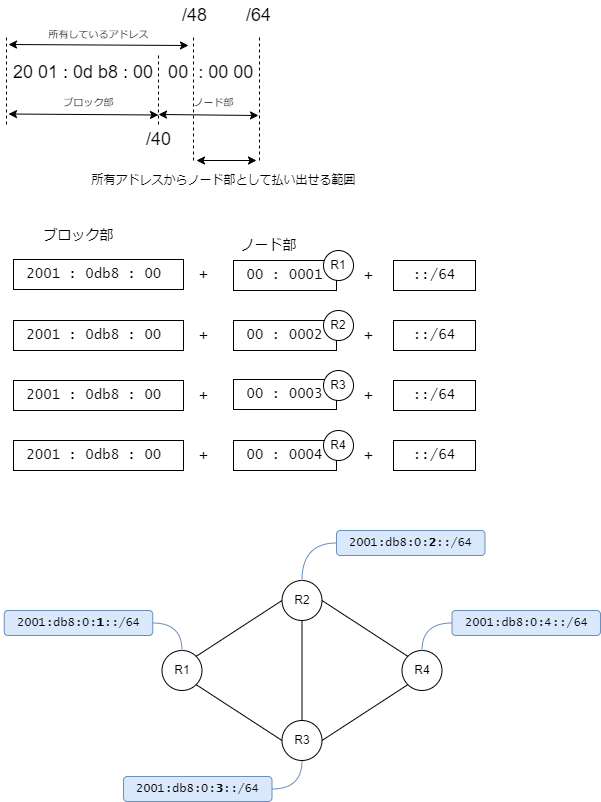

The diagram above was exported from draw.io. Its source (the exported page's mxGraphModel, read from the mxfile embedded in the PNG):
<mxGraphModel dx="1680" dy="901" grid="1" gridSize="10" guides="1" tooltips="1" connect="1" arrows="1" fold="1" page="1" pageScale="1" pageWidth="827" pageHeight="1169" math="0" shadow="0">
  <root>
    <mxCell id="0" />
    <mxCell id="1" parent="0" />
    <mxCell id="231" value="" style="endArrow=classic;startArrow=classic;html=1;fontSize=10;" parent="1" edge="1">
      <mxGeometry width="50" height="50" relative="1" as="geometry">
        <mxPoint x="45" y="133.5" as="sourcePoint" />
        <mxPoint x="195" y="134.5" as="targetPoint" />
      </mxGeometry>
    </mxCell>
    <mxCell id="232" value="ブロック部" style="text;html=1;align=center;verticalAlign=middle;resizable=0;points=[];autosize=1;strokeColor=none;fillColor=none;fontSize=10;" parent="1" vertex="1">
      <mxGeometry x="90" y="111.5" width="70" height="20" as="geometry" />
    </mxCell>
    <mxCell id="237" value="20 01 : 0d b8 : 00&amp;nbsp; &amp;nbsp;00&amp;nbsp; : 00 00" style="text;html=1;align=left;verticalAlign=middle;resizable=0;points=[];autosize=1;strokeColor=none;fillColor=none;fontSize=18;" parent="1" vertex="1">
      <mxGeometry x="48" y="76.5" width="260" height="30" as="geometry" />
    </mxCell>
    <mxCell id="238" value="" style="endArrow=none;dashed=1;html=1;fontSize=18;" parent="1" edge="1">
      <mxGeometry width="50" height="50" relative="1" as="geometry">
        <mxPoint x="195" y="144" as="sourcePoint" />
        <mxPoint x="195" y="74" as="targetPoint" />
      </mxGeometry>
    </mxCell>
    <mxCell id="239" value="" style="endArrow=none;dashed=1;html=1;fontSize=18;" parent="1" edge="1">
      <mxGeometry width="50" height="50" relative="1" as="geometry">
        <mxPoint x="43" y="144" as="sourcePoint" />
        <mxPoint x="43.000000000000114" y="56.5" as="targetPoint" />
      </mxGeometry>
    </mxCell>
    <mxCell id="241" value="" style="endArrow=none;dashed=1;html=1;fontSize=18;" parent="1" edge="1">
      <mxGeometry width="50" height="50" relative="1" as="geometry">
        <mxPoint x="230" y="180" as="sourcePoint" />
        <mxPoint x="230" y="55" as="targetPoint" />
      </mxGeometry>
    </mxCell>
    <mxCell id="242" value="/40" style="text;html=1;align=center;verticalAlign=middle;resizable=0;points=[];autosize=1;strokeColor=none;fillColor=none;fontSize=18;" parent="1" vertex="1">
      <mxGeometry x="175" y="144" width="40" height="30" as="geometry" />
    </mxCell>
    <mxCell id="243" value="/48" style="text;html=1;align=center;verticalAlign=middle;resizable=0;points=[];autosize=1;strokeColor=none;fillColor=none;fontSize=18;" parent="1" vertex="1">
      <mxGeometry x="211" y="20" width="40" height="30" as="geometry" />
    </mxCell>
    <mxCell id="244" value="" style="endArrow=none;dashed=1;html=1;fontSize=18;" parent="1" edge="1">
      <mxGeometry width="50" height="50" relative="1" as="geometry">
        <mxPoint x="296" y="180" as="sourcePoint" />
        <mxPoint x="296" y="54" as="targetPoint" />
      </mxGeometry>
    </mxCell>
    <mxCell id="245" value="/64" style="text;html=1;align=center;verticalAlign=middle;resizable=0;points=[];autosize=1;strokeColor=none;fillColor=none;fontSize=18;" parent="1" vertex="1">
      <mxGeometry x="275" y="20" width="40" height="30" as="geometry" />
    </mxCell>
    <mxCell id="246" value="所有しているアドレス" style="text;html=1;align=center;verticalAlign=middle;resizable=0;points=[];autosize=1;strokeColor=none;fillColor=none;fontSize=10;" parent="1" vertex="1">
      <mxGeometry x="75" y="44" width="120" height="20" as="geometry" />
    </mxCell>
    <mxCell id="247" value="" style="endArrow=classic;startArrow=classic;html=1;fontSize=10;" parent="1" edge="1">
      <mxGeometry width="50" height="50" relative="1" as="geometry">
        <mxPoint x="45" y="64.00000000000011" as="sourcePoint" />
        <mxPoint x="225" y="65" as="targetPoint" />
      </mxGeometry>
    </mxCell>
    <mxCell id="248" value="ノード部" style="text;html=1;align=center;verticalAlign=middle;resizable=0;points=[];autosize=1;strokeColor=none;fillColor=none;fontSize=10;" parent="1" vertex="1">
      <mxGeometry x="220" y="111.5" width="60" height="20" as="geometry" />
    </mxCell>
    <mxCell id="249" value="" style="endArrow=classic;startArrow=classic;html=1;fontSize=10;" parent="1" edge="1">
      <mxGeometry width="50" height="50" relative="1" as="geometry">
        <mxPoint x="195" y="134.0000000000001" as="sourcePoint" />
        <mxPoint x="295" y="135" as="targetPoint" />
      </mxGeometry>
    </mxCell>
    <mxCell id="253" value="" style="endArrow=classic;startArrow=classic;html=1;fontSize=10;" parent="1" edge="1">
      <mxGeometry width="50" height="50" relative="1" as="geometry">
        <mxPoint x="233" y="180" as="sourcePoint" />
        <mxPoint x="293" y="180" as="targetPoint" />
      </mxGeometry>
    </mxCell>
    <mxCell id="254" value="所有アドレスからノード部として払い出せる範囲" style="text;html=1;align=center;verticalAlign=middle;resizable=0;points=[];autosize=1;strokeColor=none;fillColor=none;fontSize=12;" parent="1" vertex="1">
      <mxGeometry x="115" y="185" width="290" height="30" as="geometry" />
    </mxCell>
    <mxCell id="259" value="2001 : 0db8 : 00&amp;nbsp;" style="rounded=0;whiteSpace=wrap;html=1;fontSize=14;fontFamily=Lucida Console;" parent="1" vertex="1">
      <mxGeometry x="50" y="279" width="170" height="30" as="geometry" />
    </mxCell>
    <mxCell id="262" value="ブロック部" style="text;html=1;align=center;verticalAlign=middle;resizable=0;points=[];autosize=1;strokeColor=none;fillColor=none;fontSize=14;" parent="1" vertex="1">
      <mxGeometry x="70" y="240" width="90" height="30" as="geometry" />
    </mxCell>
    <mxCell id="268" style="html=1;exitX=1;exitY=0;exitDx=0;exitDy=0;entryX=0;entryY=0.5;entryDx=0;entryDy=0;endArrow=none;endFill=0;" parent="1" edge="1">
      <mxGeometry relative="1" as="geometry">
        <mxPoint x="352.6066017177982" y="602.3933982822018" as="sourcePoint" />
      </mxGeometry>
    </mxCell>
    <mxCell id="277" value="ノード部" style="text;html=1;align=center;verticalAlign=middle;resizable=0;points=[];autosize=1;strokeColor=none;fillColor=none;fontSize=14;" parent="1" vertex="1">
      <mxGeometry x="265" y="250" width="80" height="30" as="geometry" />
    </mxCell>
    <mxCell id="281" value="+" style="text;html=1;align=center;verticalAlign=middle;resizable=0;points=[];autosize=1;strokeColor=none;fillColor=none;fontSize=16;" parent="1" vertex="1">
      <mxGeometry x="225" y="279" width="30" height="30" as="geometry" />
    </mxCell>
    <mxCell id="282" value="00 : 0002" style="rounded=0;whiteSpace=wrap;html=1;fontSize=14;fontFamily=Lucida Console;" parent="1" vertex="1">
      <mxGeometry x="270" y="340" width="103" height="30" as="geometry" />
    </mxCell>
    <mxCell id="283" value="::/64" style="rounded=0;whiteSpace=wrap;html=1;fontSize=14;fontFamily=Lucida Console;" parent="1" vertex="1">
      <mxGeometry x="430" y="280" width="82" height="30" as="geometry" />
    </mxCell>
    <mxCell id="285" value="00 : 0003" style="rounded=0;whiteSpace=wrap;html=1;fontSize=14;fontFamily=Lucida Console;" parent="1" vertex="1">
      <mxGeometry x="270" y="399" width="103" height="30" as="geometry" />
    </mxCell>
    <mxCell id="286" value="00 : 0001" style="rounded=0;whiteSpace=wrap;html=1;fontSize=14;fontFamily=Lucida Console;" parent="1" vertex="1">
      <mxGeometry x="270" y="280" width="103" height="30" as="geometry" />
    </mxCell>
    <mxCell id="290" value="00 : 0004" style="rounded=0;whiteSpace=wrap;html=1;fontSize=14;fontFamily=Lucida Console;" parent="1" vertex="1">
      <mxGeometry x="270" y="460" width="103" height="30" as="geometry" />
    </mxCell>
    <mxCell id="292" value="+" style="text;html=1;align=center;verticalAlign=middle;resizable=0;points=[];autosize=1;strokeColor=none;fillColor=none;fontSize=16;" parent="1" vertex="1">
      <mxGeometry x="390" y="280" width="30" height="30" as="geometry" />
    </mxCell>
    <mxCell id="300" value="R1" style="ellipse;whiteSpace=wrap;html=1;aspect=fixed;" parent="1" vertex="1">
      <mxGeometry x="360" y="270" width="30" height="30" as="geometry" />
    </mxCell>
    <mxCell id="301" value="R2" style="ellipse;whiteSpace=wrap;html=1;aspect=fixed;" parent="1" vertex="1">
      <mxGeometry x="360" y="330" width="30" height="30" as="geometry" />
    </mxCell>
    <mxCell id="302" value="R3" style="ellipse;whiteSpace=wrap;html=1;aspect=fixed;" parent="1" vertex="1">
      <mxGeometry x="360" y="390" width="30" height="30" as="geometry" />
    </mxCell>
    <mxCell id="304" value="R4" style="ellipse;whiteSpace=wrap;html=1;aspect=fixed;" parent="1" vertex="1">
      <mxGeometry x="360" y="450" width="30" height="30" as="geometry" />
    </mxCell>
    <mxCell id="305" value="2001 : 0db8 : 00&amp;nbsp;" style="rounded=0;whiteSpace=wrap;html=1;fontSize=14;fontFamily=Lucida Console;" parent="1" vertex="1">
      <mxGeometry x="50" y="340" width="170" height="30" as="geometry" />
    </mxCell>
    <mxCell id="306" value="+" style="text;html=1;align=center;verticalAlign=middle;resizable=0;points=[];autosize=1;strokeColor=none;fillColor=none;fontSize=16;" parent="1" vertex="1">
      <mxGeometry x="225" y="340" width="30" height="30" as="geometry" />
    </mxCell>
    <mxCell id="307" value="2001 : 0db8 : 00&amp;nbsp;" style="rounded=0;whiteSpace=wrap;html=1;fontSize=14;fontFamily=Lucida Console;" parent="1" vertex="1">
      <mxGeometry x="50" y="400" width="170" height="30" as="geometry" />
    </mxCell>
    <mxCell id="308" value="+" style="text;html=1;align=center;verticalAlign=middle;resizable=0;points=[];autosize=1;strokeColor=none;fillColor=none;fontSize=16;" parent="1" vertex="1">
      <mxGeometry x="225" y="400" width="30" height="30" as="geometry" />
    </mxCell>
    <mxCell id="309" value="2001 : 0db8 : 00&amp;nbsp;" style="rounded=0;whiteSpace=wrap;html=1;fontSize=14;fontFamily=Lucida Console;" parent="1" vertex="1">
      <mxGeometry x="50" y="460" width="170" height="30" as="geometry" />
    </mxCell>
    <mxCell id="310" value="+" style="text;html=1;align=center;verticalAlign=middle;resizable=0;points=[];autosize=1;strokeColor=none;fillColor=none;fontSize=16;" parent="1" vertex="1">
      <mxGeometry x="225" y="460" width="30" height="30" as="geometry" />
    </mxCell>
    <mxCell id="311" value="+" style="text;html=1;align=center;verticalAlign=middle;resizable=0;points=[];autosize=1;strokeColor=none;fillColor=none;fontSize=16;" parent="1" vertex="1">
      <mxGeometry x="390" y="340" width="30" height="30" as="geometry" />
    </mxCell>
    <mxCell id="312" value="::/64" style="rounded=0;whiteSpace=wrap;html=1;fontSize=14;fontFamily=Lucida Console;" parent="1" vertex="1">
      <mxGeometry x="430" y="340" width="82" height="30" as="geometry" />
    </mxCell>
    <mxCell id="313" value="+" style="text;html=1;align=center;verticalAlign=middle;resizable=0;points=[];autosize=1;strokeColor=none;fillColor=none;fontSize=16;" parent="1" vertex="1">
      <mxGeometry x="390" y="400" width="30" height="30" as="geometry" />
    </mxCell>
    <mxCell id="314" value="::/64" style="rounded=0;whiteSpace=wrap;html=1;fontSize=14;fontFamily=Lucida Console;" parent="1" vertex="1">
      <mxGeometry x="430" y="400" width="82" height="30" as="geometry" />
    </mxCell>
    <mxCell id="315" value="+" style="text;html=1;align=center;verticalAlign=middle;resizable=0;points=[];autosize=1;strokeColor=none;fillColor=none;fontSize=16;" parent="1" vertex="1">
      <mxGeometry x="390" y="460" width="30" height="30" as="geometry" />
    </mxCell>
    <mxCell id="316" value="::/64" style="rounded=0;whiteSpace=wrap;html=1;fontSize=14;fontFamily=Lucida Console;" parent="1" vertex="1">
      <mxGeometry x="430" y="460" width="82" height="30" as="geometry" />
    </mxCell>
    <mxCell id="318" style="html=1;exitX=1;exitY=0;exitDx=0;exitDy=0;entryX=0;entryY=0.5;entryDx=0;entryDy=0;endArrow=none;endFill=0;" parent="1" source="319" target="320" edge="1">
      <mxGeometry relative="1" as="geometry" />
    </mxCell>
    <mxCell id="319" value="R1" style="ellipse;whiteSpace=wrap;html=1;aspect=fixed;" parent="1" vertex="1">
      <mxGeometry x="198.5" y="670" width="40" height="40" as="geometry" />
    </mxCell>
    <mxCell id="320" value="R2" style="ellipse;whiteSpace=wrap;html=1;aspect=fixed;" parent="1" vertex="1">
      <mxGeometry x="318.5" y="600" width="40" height="40" as="geometry" />
    </mxCell>
    <mxCell id="321" value="R3" style="ellipse;whiteSpace=wrap;html=1;aspect=fixed;" parent="1" vertex="1">
      <mxGeometry x="318.5" y="740" width="40" height="40" as="geometry" />
    </mxCell>
    <mxCell id="322" value="R4" style="ellipse;whiteSpace=wrap;html=1;aspect=fixed;" parent="1" vertex="1">
      <mxGeometry x="438.5" y="670" width="40" height="40" as="geometry" />
    </mxCell>
    <mxCell id="323" style="html=1;endArrow=none;endFill=0;entryX=0;entryY=0;entryDx=0;entryDy=0;exitX=1;exitY=0.5;exitDx=0;exitDy=0;" parent="1" source="320" target="322" edge="1">
      <mxGeometry relative="1" as="geometry">
        <mxPoint x="358.5" y="650" as="sourcePoint" />
        <mxPoint x="378.5" y="695" as="targetPoint" />
      </mxGeometry>
    </mxCell>
    <mxCell id="324" style="html=1;exitX=0.5;exitY=0;exitDx=0;exitDy=0;entryX=0.5;entryY=1;entryDx=0;entryDy=0;endArrow=none;endFill=0;" parent="1" source="321" target="320" edge="1">
      <mxGeometry relative="1" as="geometry">
        <mxPoint x="284.1066017177982" y="694.3933982822017" as="sourcePoint" />
        <mxPoint x="338.5" y="660.01" as="targetPoint" />
      </mxGeometry>
    </mxCell>
    <mxCell id="325" style="html=1;endArrow=none;endFill=0;exitX=1;exitY=0.5;exitDx=0;exitDy=0;entryX=0;entryY=1;entryDx=0;entryDy=0;" parent="1" source="321" target="322" edge="1">
      <mxGeometry relative="1" as="geometry">
        <mxPoint x="388.5" y="740" as="sourcePoint" />
        <mxPoint x="388.5" y="695" as="targetPoint" />
      </mxGeometry>
    </mxCell>
    <mxCell id="326" style="html=1;endArrow=none;endFill=0;exitX=0;exitY=0.5;exitDx=0;exitDy=0;entryX=1;entryY=1;entryDx=0;entryDy=0;" parent="1" source="321" target="319" edge="1">
      <mxGeometry relative="1" as="geometry">
        <mxPoint x="366.93568407306464" y="738.3304877622918" as="sourcePoint" />
        <mxPoint x="420.0996788168288" y="711.7402813136908" as="targetPoint" />
      </mxGeometry>
    </mxCell>
    <mxCell id="328" style="edgeStyle=orthogonalEdgeStyle;curved=1;html=1;fontFamily=Lucida Console;fontSize=12;endArrow=none;endFill=0;fillColor=#dae8fc;strokeColor=#6c8ebf;" parent="1" source="327" target="319" edge="1">
      <mxGeometry relative="1" as="geometry">
        <mxPoint x="207" y="620" as="sourcePoint" />
      </mxGeometry>
    </mxCell>
    <mxCell id="327" value="2001:db8:0:&lt;b&gt;1&lt;/b&gt;::/64" style="rounded=1;whiteSpace=wrap;html=1;fontFamily=Lucida Console;fontSize=12;fillColor=#dae8fc;strokeColor=#6c8ebf;" parent="1" vertex="1">
      <mxGeometry x="40.75" y="630" width="148.5" height="25" as="geometry" />
    </mxCell>
    <mxCell id="329" value="2001:db8:0:&lt;b&gt;2&lt;/b&gt;::/64" style="rounded=1;whiteSpace=wrap;html=1;fontFamily=Lucida Console;fontSize=12;fillColor=#dae8fc;strokeColor=#6c8ebf;" parent="1" vertex="1">
      <mxGeometry x="373" y="550" width="148.5" height="25" as="geometry" />
    </mxCell>
    <mxCell id="330" style="edgeStyle=orthogonalEdgeStyle;curved=1;html=1;fontFamily=Lucida Console;fontSize=12;endArrow=none;endFill=0;exitX=0;exitY=0.5;exitDx=0;exitDy=0;fillColor=#dae8fc;strokeColor=#6c8ebf;" parent="1" source="329" edge="1">
      <mxGeometry relative="1" as="geometry">
        <mxPoint x="183.58333333333337" y="642.5" as="sourcePoint" />
        <mxPoint x="338.5" y="600" as="targetPoint" />
      </mxGeometry>
    </mxCell>
    <mxCell id="331" value="2001:db8:0:&lt;b&gt;3&lt;/b&gt;::/64" style="rounded=1;whiteSpace=wrap;html=1;fontFamily=Lucida Console;fontSize=12;fillColor=#dae8fc;strokeColor=#6c8ebf;" parent="1" vertex="1">
      <mxGeometry x="160" y="796" width="148.5" height="25" as="geometry" />
    </mxCell>
    <mxCell id="332" style="edgeStyle=orthogonalEdgeStyle;curved=1;html=1;fontFamily=Lucida Console;fontSize=12;endArrow=none;endFill=0;exitX=0.5;exitY=1;exitDx=0;exitDy=0;fillColor=#dae8fc;strokeColor=#6c8ebf;entryX=1;entryY=0.5;entryDx=0;entryDy=0;" parent="1" source="321" target="331" edge="1">
      <mxGeometry relative="1" as="geometry">
        <mxPoint x="387.75" y="565" as="sourcePoint" />
        <mxPoint x="348.5" y="610" as="targetPoint" />
      </mxGeometry>
    </mxCell>
    <mxCell id="333" value="2001:db8:0:4::/64" style="rounded=1;whiteSpace=wrap;html=1;fontFamily=Lucida Console;fontSize=12;fillColor=#dae8fc;strokeColor=#6c8ebf;" parent="1" vertex="1">
      <mxGeometry x="488.5" y="630" width="148.5" height="25" as="geometry" />
    </mxCell>
    <mxCell id="334" style="edgeStyle=orthogonalEdgeStyle;curved=1;html=1;fontFamily=Lucida Console;fontSize=12;endArrow=none;endFill=0;fillColor=#dae8fc;strokeColor=#6c8ebf;entryX=0.5;entryY=0;entryDx=0;entryDy=0;" parent="1" source="333" target="322" edge="1">
      <mxGeometry relative="1" as="geometry">
        <mxPoint x="571.75" y="662.5" as="targetPoint" />
      </mxGeometry>
    </mxCell>
  </root>
</mxGraphModel>